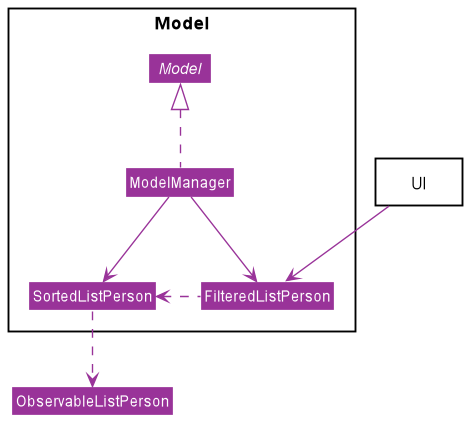

The diagram above was rendered by PlantUML. Its source (embedded in the PNG):
@startuml
!include style.puml
skinparam classAttributeIconSize 0
skinparam arrowThickness 1.1
skinparam arrowColor CONNECTION_COLOUR
skinparam classBackgroundColor CONNECTION_COLOUR
skinparam classFontColor #white
skinparam classAttributeFontColor #white


package Model <<Rectangle>> {
interface Model
class ModelManager
class FilteredListPerson
class SortedListPerson
}
class ObservableListPerson

package UI <<Rectangle>> {
}

Model <|.. ModelManager
ModelManager --> FilteredListPerson
ModelManager --> SortedListPerson
SortedListPerson <.right. FilteredListPerson
SortedListPerson ..> ObservableListPerson

"UI" --> FilteredListPerson

@enduml